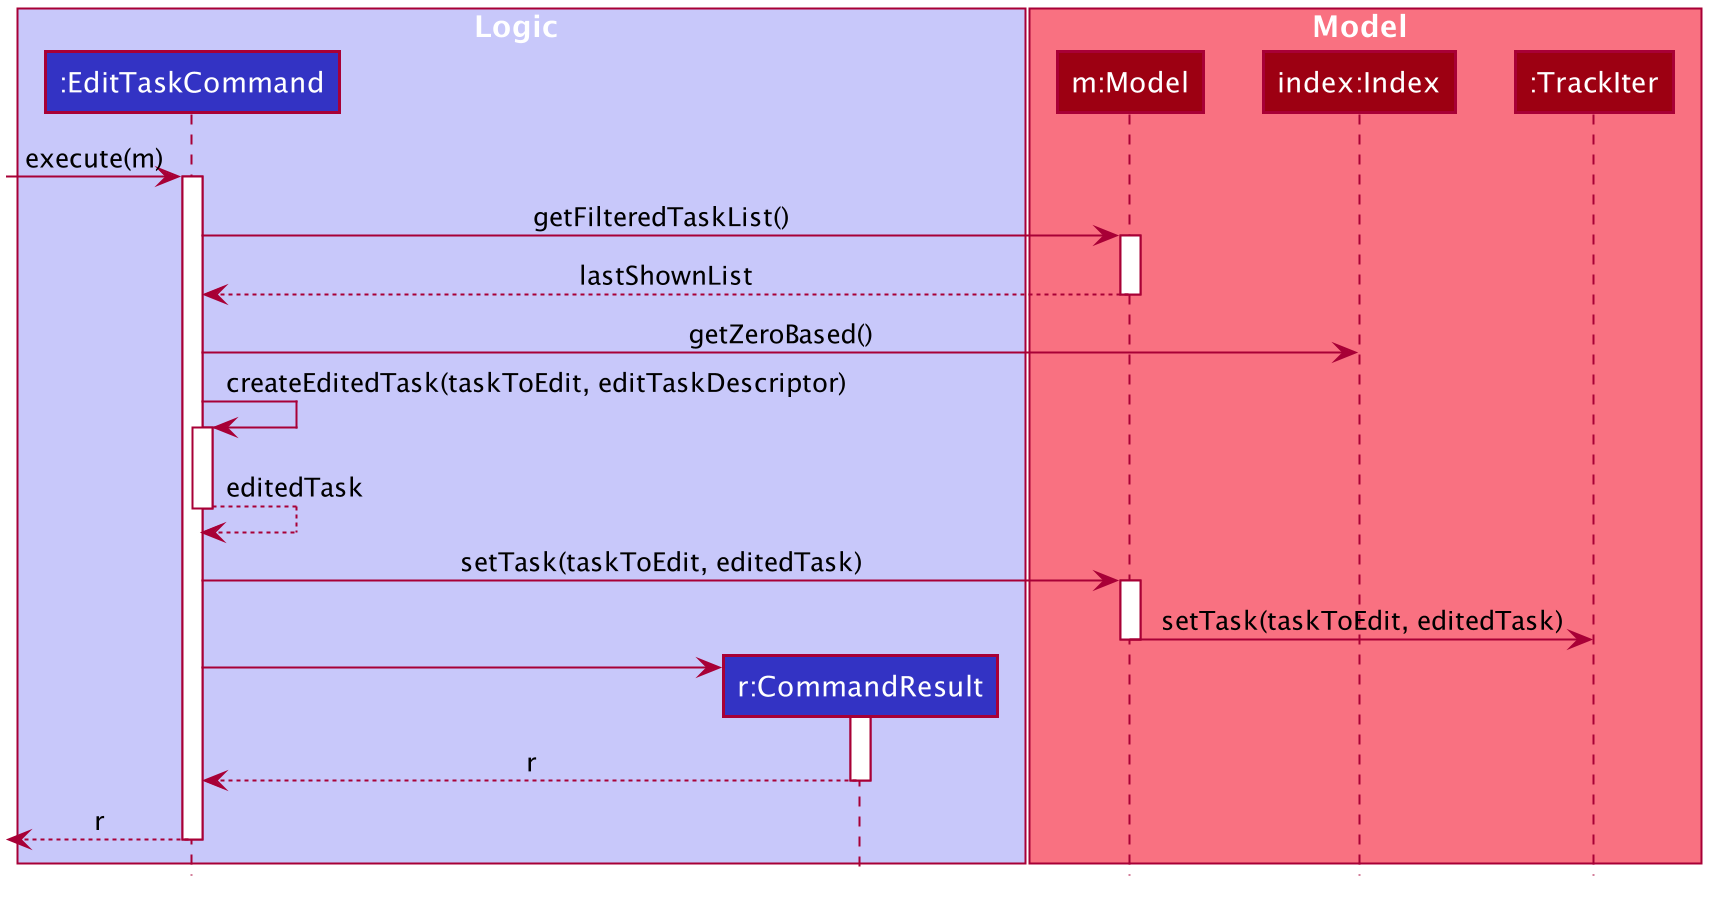

The diagram above was rendered by PlantUML. Its source (embedded in the PNG):
@startuml








skinparam BackgroundColor #FFFFFFF

skinparam Shadowing false

skinparam Class {
    FontColor #FFFFFF
    BorderThickness 1
    BorderColor #FFFFFF
    StereotypeFontColor #FFFFFF
    FontName Arial
    AttributeFontColor #FFFFFF
    AttributeIconSize 0
}

skinparam Actor {
    BorderColor #000000
    Color #000000
    FontName Arial
}

skinparam Sequence {
    MessageAlign center
    BoxFontSize 15
    BoxPadding 0
    BoxFontColor #FFFFFF
    FontName Arial
}

skinparam Participant {
    FontColor #FFFFFFF
    Padding 20
}

skinparam MinClassWidth 50
skinparam ParticipantPadding 10
skinparam Shadowing false
skinparam DefaultTextAlignment center
skinparam packageStyle Rectangle

hide footbox
hide members
hide circle

box Logic #C8C8FA
participant ":EditTaskCommand" as EditTaskCommand #3333C4
participant "r:CommandResult" as CommandResult #3333C4
end box

box Model #F97181
participant "m:Model" as Model #9D0012
participant "index:Index" as index #9D0012
participant ":TrackIter" as TrackIter #9D0012
end box

[-> EditTaskCommand : execute(m)
activate EditTaskCommand

EditTaskCommand -> Model : getFilteredTaskList()
activate Model

Model --> EditTaskCommand : lastShownList
deactivate Model

EditTaskCommand -> index : getZeroBased()

EditTaskCommand -> EditTaskCommand : createEditedTask(taskToEdit, editTaskDescriptor)
activate EditTaskCommand
EditTaskCommand --> EditTaskCommand : editedTask
deactivate EditTaskCommand

EditTaskCommand -> Model : setTask(taskToEdit, editedTask)
activate Model

Model -> TrackIter : setTask(taskToEdit, editedTask)


deactivate Model

create CommandResult
EditTaskCommand -> CommandResult
activate CommandResult

CommandResult --> EditTaskCommand : r
deactivate CommandResult

[<--EditTaskCommand : r
deactivate EditTaskCommand

@enduml